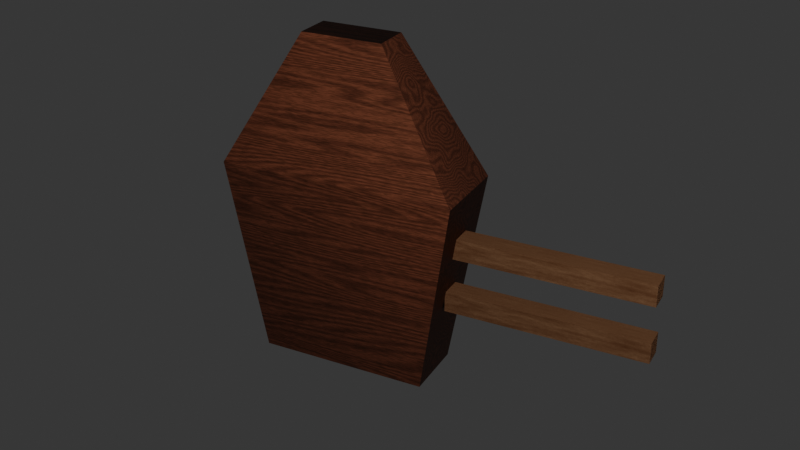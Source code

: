 # Source: Fence.blend  (saved by Blender 3.1.7; exported with 4.5.12 LTS)
import bpy
from mathutils import Matrix  # noqa: F401  (used for matrix-valued properties, if any)

bpy.ops.wm.read_factory_settings(use_empty=True)
scene = bpy.context.scene
scene.name = 'Scene'

# ---- collections
col_collection = bpy.data.collections.new('Collection'); scene.collection.children.link(col_collection)

# ---- materials (node trees are filled in below, after node groups)
mat_polished_walnut = bpy.data.materials.new('Polished Walnut')
mat_polished_walnut.alpha_threshold = 0.0
mat_polished_walnut.use_transparent_shadow = False
mat_polished_walnut.diffuse_color = (0.1408, 0.0552, 0.0329, 1.0)
mat_polished_walnut.roughness = 0.5
mat_woodp = bpy.data.materials.new('WoodP')
mat_woodp.use_transparent_shadow = False

# ---- node groups
ng_woodp_002 = bpy.data.node_groups.new('WoodP.002', 'ShaderNodeTree')
_s = ng_woodp_002.interface.new_socket(name='Shader', in_out='OUTPUT', socket_type='NodeSocketShader')
_s = ng_woodp_002.interface.new_socket(name='Color2', in_out='INPUT', socket_type='NodeSocketColor')
_s.default_value = (1.0, 0.5225, 0.263, 1.0)
_s = ng_woodp_002.interface.new_socket(name='Color1', in_out='INPUT', socket_type='NodeSocketColor')
_s.default_value = (0.03566, 0.008247, 0.0, 1.0)
_s = ng_woodp_002.interface.new_socket(name='IOR', in_out='INPUT', socket_type='NodeSocketFloat')
_s.default_value = 1.4
_s.min_value = 1.0
_s.max_value = 1000.0
_N = ng_woodp_002.nodes; _L = ng_woodp_002.links
n0 = _N.new('NodeFrame'); n0.name = 'Frame'; n0.location = (898, 113)
n0.label = 'bwide.wordpress.com'
n0.width = 200
n1 = _N.new('ShaderNodeMapping'); n1.name = 'Mapping.005'; n1.location = (-2930, -7)
n1.hide = True
n1.inputs[3].default_value = (3.0, 1.0, 1.0)
n2 = _N.new('ShaderNodeMapping'); n2.name = 'Mapping.006'; n2.location = (-2930, -57)
n2.hide = True
n2.inputs[3].default_value = (2.0, 1.0, 1.0)
n3 = _N.new('ShaderNodeTexNoise'); n3.name = 'Noise Texture.006'; n3.location = (-2690, -57)
n3.width = 150
n3.hide = True
n3.inputs[2].default_value = 4000.0
n4 = _N.new('ShaderNodeTexNoise'); n4.name = 'Noise Texture.005'; n4.location = (-2690, -107)
n4.width = 150
n4.hide = True
n4.inputs[2].default_value = 2e+04
n5 = _N.new('ShaderNodeMapping'); n5.name = 'Mapping.003'; n5.location = (-2440, -7)
n5.hide = True
n5.inputs[3].default_value = (8.0, 1.0, 1.0)
n6 = _N.new('ShaderNodeTexNoise'); n6.name = 'Noise Texture.004'; n6.location = (-2440, -57)
n6.width = 150
n6.hide = True
n6.inputs[2].default_value = 1200.0
n7 = _N.new('ShaderNodeMix'); n7.name = 'Mix.013'; n7.location = (-2440, -107)
n7.width = 100
n7.hide = True
n7.data_type = 'RGBA'
n7.blend_type = 'OVERLAY'
n7.inputs[0].default_value = 1.0
n8 = _N.new('ShaderNodeMapping'); n8.name = 'Mapping.002'; n8.location = (-2190, -57)
n8.hide = True
n8.inputs[3].default_value = (11.0, 1.0, 1.0)
n9 = _N.new('ShaderNodeMapping'); n9.name = 'Mapping.001'; n9.location = (-2190, -107)
n9.hide = True
n9.inputs[3].default_value = (7.0, 1.0, 1.0)
n10 = _N.new('ShaderNodeTexNoise'); n10.name = 'Noise Texture.003'; n10.location = (-2190, -157)
n10.width = 150
n10.hide = True
n10.inputs[2].default_value = 400.0
n11 = _N.new('ShaderNodeMix'); n11.name = 'Mix.014'; n11.location = (-2190, -207)
n11.width = 100
n11.hide = True
n11.data_type = 'RGBA'
n11.blend_type = 'OVERLAY'
n11.inputs[0].default_value = 1.0
n12 = _N.new('ShaderNodeTexNoise'); n12.name = 'Noise Texture.002'; n12.location = (-1940, -57)
n12.width = 150
n12.hide = True
n12.inputs[2].default_value = 40.0
n13 = _N.new('ShaderNodeTexNoise'); n13.name = 'Noise Texture.001'; n13.location = (-1940, -107)
n13.width = 150
n13.hide = True
n13.inputs[2].default_value = 160.0
n14 = _N.new('ShaderNodeTexNoise'); n14.name = 'Noise Texture'; n14.location = (-1940, -7)
n14.width = 150
n14.hide = True
n15 = _N.new('ShaderNodeMix'); n15.name = 'Mix.005'; n15.location = (-1940, -157)
n15.width = 100
n15.hide = True
n15.data_type = 'RGBA'
n15.blend_type = 'OVERLAY'
n15.inputs[0].default_value = 1.0
n16 = _N.new('ShaderNodeMix'); n16.name = 'Mix.003'; n16.location = (-1690, -7)
n16.width = 100
n16.hide = True
n16.data_type = 'RGBA'
n16.blend_type = 'MULTIPLY'
n16.inputs[0].default_value = 0.7
n17 = _N.new('ShaderNodeMix'); n17.name = 'Mix.004'; n17.location = (-1690, -57)
n17.width = 100
n17.hide = True
n17.data_type = 'RGBA'
n17.blend_type = 'OVERLAY'
n17.inputs[0].default_value = 1.0
n18 = _N.new('ShaderNodeMix'); n18.name = 'Mix.002'; n18.location = (-1490, -7)
n18.width = 100
n18.hide = True
n18.data_type = 'RGBA'
n18.blend_type = 'OVERLAY'
n18.inputs[0].default_value = 1.0
n19 = _N.new('ShaderNodeMath'); n19.name = 'Add.001'; n19.location = (-1290, -134)
n19.width = 120
n19.operation = 'MULTIPLY'
n19.inputs[1].default_value = 0.2
n19.inputs[2].default_value = 0.0
n20 = _N.new('ShaderNodeMix'); n20.name = 'Mix.007'; n20.location = (-1050, -191)
n20.label = 'Diffuse'
n20.width = 100
n20.data_type = 'RGBA'
n21 = _N.new('ShaderNodeMixShader'); n21.name = 'Mix Shader.001'; n21.location = (-550, 0)
n21.width = 150
n22 = _N.new('ShaderNodeFresnel'); n22.name = 'Fresnel.001'; n22.location = (-850, 0)
n22.width = 150
n23 = _N.new('ShaderNodeMix'); n23.name = 'Mix.009'; n23.location = (-1050, 0)
n23.label = 'Diffuse'
n23.width = 100
n23.data_type = 'RGBA'
n24 = _N.new('ShaderNodeBsdfAnisotropic'); n24.name = 'Glossy BSDF.001'; n24.location = (-550, -137)
n24.width = 200
n24.distribution = 'BECKMANN'
n24.inputs[1].default_value = 1.0
n25 = _N.new('ShaderNodeBsdfAnisotropic'); n25.name = 'Glossy BSDF'; n25.location = (-850, -256)
n25.width = 200
n25.distribution = 'BECKMANN'
n26 = _N.new('ShaderNodeMixShader'); n26.name = 'Mix Shader.002'; n26.location = (-250, 0)
n26.width = 150
n27 = _N.new('ShaderNodeMapping'); n27.name = 'Mapping'; n27.location = (-2190, -7)
n27.hide = True
n27.inputs[3].default_value = (15.0, 1.0, 1.0)
n28 = _N.new('NodeReroute'); n28.name = 'Reroute'; n28.location = (-3046, 0)
n28.width = 16
n28.socket_idname = 'NodeSocketVector'
n29 = _N.new('ShaderNodeTexCoord'); n29.name = 'Texture Coordinate'; n29.location = (-3536, -22)
n29.width = 150
n29.hide = True
n30 = _N.new('ShaderNodeMapping'); n30.name = 'Mapping.004'; n30.location = (-2690, -7)
n30.hide = True
n30.inputs[3].default_value = (4.0, 1.0, 1.0)
n31 = _N.new('ShaderNodeMapping'); n31.name = 'Mapping.007'; n31.location = (-3286, 0)
n31.label = 'Global Mapping'
n32 = _N.new('NodeGroupInput'); n32.name = 'Group Input'; n32.location = (-1290, 0)
n33 = _N.new('NodeGroupOutput'); n33.name = 'Group Output'; n33.location = (-898, -113)
n34 = _N.new('ShaderNodeBsdfDiffuse'); n34.name = 'Diffuse BSDF.001'; n34.location = (-850, -118)
n34.width = 200
n33.parent = n0
_L.new(n27.outputs[0], n14.inputs[0])
_L.new(n28.outputs[0], n27.inputs[0])
_L.new(n14.outputs[0], n16.inputs[6])
_L.new(n13.outputs[0], n17.inputs[6])
_L.new(n28.outputs[0], n9.inputs[0])
_L.new(n9.outputs[0], n13.inputs[0])
_L.new(n8.outputs[0], n12.inputs[0])
_L.new(n28.outputs[0], n8.inputs[0])
_L.new(n16.outputs[2], n18.inputs[6])
_L.new(n12.outputs[0], n16.inputs[7])
_L.new(n5.outputs[0], n10.inputs[0])
_L.new(n28.outputs[0], n5.inputs[0])
_L.new(n30.outputs[0], n6.inputs[0])
_L.new(n28.outputs[0], n30.inputs[0])
_L.new(n10.outputs[0], n15.inputs[6])
_L.new(n6.outputs[0], n11.inputs[6])
_L.new(n18.outputs[2], n19.inputs[0])
_L.new(n19.outputs[0], n20.inputs[0])
_L.new(n25.outputs[0], n21.inputs[2])
_L.new(n18.outputs[2], n23.inputs[0])
_L.new(n21.outputs[0], n26.inputs[1])
_L.new(n24.outputs[0], n26.inputs[2])
_L.new(n15.outputs[2], n17.inputs[7])
_L.new(n17.outputs[2], n18.inputs[7])
_L.new(n1.outputs[0], n3.inputs[0])
_L.new(n2.outputs[0], n4.inputs[0])
_L.new(n3.outputs[0], n7.inputs[6])
_L.new(n4.outputs[0], n7.inputs[7])
_L.new(n11.outputs[2], n15.inputs[7])
_L.new(n22.outputs[0], n21.inputs[0])
_L.new(n22.outputs[0], n26.inputs[0])
_L.new(n7.outputs[2], n11.inputs[7])
_L.new(n28.outputs[0], n1.inputs[0])
_L.new(n28.outputs[0], n2.inputs[0])
_L.new(n34.outputs[0], n21.inputs[1])
_L.new(n20.outputs[2], n25.inputs[0])
_L.new(n23.outputs[2], n34.inputs[0])
_L.new(n29.outputs[0], n31.inputs[0])
_L.new(n31.outputs[0], n28.inputs[0])
_L.new(n26.outputs[0], n33.inputs[0])
_L.new(n32.outputs[0], n23.inputs[7])
_L.new(n32.outputs[0], n20.inputs[7])
_L.new(n32.outputs[0], n24.inputs[0])
_L.new(n32.outputs[1], n23.inputs[6])
_L.new(n32.outputs[1], n20.inputs[6])
_L.new(n32.outputs[2], n22.inputs[0])
n33.is_active_output = True

# ---- material node trees
mat_polished_walnut.use_nodes = True; mat_polished_walnut.node_tree.nodes.clear()
_N = mat_polished_walnut.node_tree.nodes; _L = mat_polished_walnut.node_tree.links
n0 = _N.new('ShaderNodeMix'); n0.name = 'Mix'; n0.location = (50, 436)
n0.data_type = 'RGBA'
n0.blend_type = 'MULTIPLY'
n0.inputs[0].default_value = 1.0
n1 = _N.new('ShaderNodeMix'); n1.name = 'Mix.001'; n1.location = (-190, 436)
n1.data_type = 'RGBA'
n1.inputs[6].default_value = (0.6038, 0.6038, 0.6038, 1.0)
n1.inputs[7].default_value = (0.3185, 0.3185, 0.3185, 1.0)
n2 = _N.new('ShaderNodeLayerWeight'); n2.name = 'Layer Weight'; n2.location = (290, 436)
n2.inputs[0].default_value = 0.02999
n3 = _N.new('ShaderNodeBsdfAnisotropic'); n3.name = 'Glossy BSDF'; n3.location = (290, 297)
n3.distribution = 'BECKMANN'
n3.inputs[1].default_value = 0.866
n4 = _N.new('ShaderNodeMix'); n4.name = 'Mix.002'; n4.location = (-190, 245)
n4.data_type = 'RGBA'
n4.inputs[6].default_value = (0.3784, 0.1132, 0.05196, 1.0)
n4.inputs[7].default_value = (0.1883, 0.0609, 0.02537, 1.0)
n5 = _N.new('ShaderNodeBsdfAnisotropic'); n5.name = 'Glossy BSDF.001'; n5.location = (290, 128)
n5.distribution = 'BECKMANN'
n5.inputs[0].default_value = (1.0, 0.8869, 0.8433, 1.0)
n5.inputs[1].default_value = 0.5916
n6 = _N.new('ShaderNodeMath'); n6.name = 'Math'; n6.location = (290, -41)
n6.operation = 'MULTIPLY'
n6.inputs[1].default_value = 0.002
n6.inputs[2].default_value = 0.0
n7 = _N.new('ShaderNodeTexWave'); n7.name = 'Wave Texture'; n7.location = (-440, 436)
n7.wave_type = 'RINGS'
n7.bands_direction = 'DIAGONAL'
n7.rings_direction = 'SPHERICAL'
n7.inputs[2].default_value = 350.0
n7.inputs[3].default_value = 4.0
n7.inputs[6].default_value = 1.571
n8 = _N.new('ShaderNodeMath'); n8.name = 'Math.001'; n8.location = (-680, -109)
n8.operation = 'MULTIPLY'
n8.inputs[1].default_value = 0.25
n8.inputs[2].default_value = 0.0
n9 = _N.new('ShaderNodeMath'); n9.name = 'Math.002'; n9.location = (-680, 65)
n9.operation = 'MULTIPLY'
n9.inputs[1].default_value = 0.7
n9.inputs[2].default_value = 0.0
n10 = _N.new('ShaderNodeMath'); n10.name = 'Math.003'; n10.location = (-680, -282)
n10.operation = 'MULTIPLY'
n10.inputs[1].default_value = 5.0
n10.inputs[2].default_value = 0.0
n11 = _N.new('ShaderNodeValue'); n11.name = 'Value'; n11.location = (-920, 179)
n11.label = 'Scale'
n11.outputs[0].default_value = 1.0
n12 = _N.new('ShaderNodeOutputMaterial'); n12.name = 'Material Output'; n12.location = (780, 436)
n13 = _N.new('ShaderNodeMapping'); n13.name = 'Mapping'; n13.location = (-680, 436)
n13.inputs[2].default_value = (0.0, 0.0, 1.745)
n13.inputs[3].default_value = (2.0, 0.4, 10.0)
n14 = _N.new('ShaderNodeTexWave'); n14.name = 'Wave Texture.001'; n14.location = (-440, 176)
n14.bands_direction = 'DIAGONAL'
n14.rings_direction = 'SPHERICAL'
n14.inputs[2].default_value = 15.0
n14.inputs[3].default_value = 4.424
n14.inputs[6].default_value = 1.571
n15 = _N.new('ShaderNodeDisplacement'); n15.name = 'Displacement'; n15.location = (540, 297)
n15.inputs[1].default_value = 0.0
n15.inputs[2].default_value = 0.1
n16 = _N.new('ShaderNodeMixShader'); n16.name = 'Mix Shader'; n16.location = (540, 436)
n17 = _N.new('ShaderNodeTexCoord'); n17.name = 'Texture Coordinate'; n17.location = (-920, 436)
_L.new(n14.outputs[1], n4.inputs[0])
_L.new(n14.outputs[1], n6.inputs[0])
_L.new(n13.outputs[0], n14.inputs[0])
_L.new(n17.outputs[0], n13.inputs[0])
_L.new(n5.outputs[0], n16.inputs[2])
_L.new(n16.outputs[0], n12.inputs[0])
_L.new(n3.outputs[0], n16.inputs[1])
_L.new(n2.outputs[1], n16.inputs[0])
_L.new(n13.outputs[0], n7.inputs[0])
_L.new(n7.outputs[1], n1.inputs[0])
_L.new(n0.outputs[2], n3.inputs[0])
_L.new(n4.outputs[2], n0.inputs[7])
_L.new(n11.outputs[0], n8.inputs[0])
_L.new(n8.outputs[0], n7.inputs[4])
_L.new(n11.outputs[0], n9.inputs[0])
_L.new(n9.outputs[0], n7.inputs[1])
_L.new(n11.outputs[0], n10.inputs[0])
_L.new(n10.outputs[0], n14.inputs[4])
_L.new(n10.outputs[0], n14.inputs[1])
_L.new(n1.outputs[2], n0.inputs[6])
_L.new(n6.outputs[0], n15.inputs[0])
_L.new(n15.outputs[0], n12.inputs[2])
n12.is_active_output = True
mat_woodp.use_nodes = True; mat_woodp.node_tree.nodes.clear()
_N = mat_woodp.node_tree.nodes; _L = mat_woodp.node_tree.links
n0 = _N.new('ShaderNodeTexNoise'); n0.name = 'Noise Texture'; n0.location = (-383, -102)
n0.inputs[2].default_value = 30.0
n0.inputs[3].default_value = 6.0
n1 = _N.new('ShaderNodeOutputMaterial'); n1.name = 'Material Output'; n1.location = (62, 75)
n2 = _N.new('ShaderNodeGroup'); n2.name = 'Group.007'; n2.location = (-202, 75)
n2.width = 163
n2.node_tree = ng_woodp_002
n2.inputs[0].default_value = (0.2541, 0.137, 0.07199, 1.0)
n2.inputs[1].default_value = (0.03566, 0.008247, 0.0, 1.0)
n2.inputs[2].default_value = 1.0
n3 = _N.new('ShaderNodeNormalMap'); n3.name = 'Normal Map'; n3.location = (-138, -127)
n3.inputs[0].default_value = 0.06
_L.new(n0.outputs[1], n3.inputs[1])
_L.new(n2.outputs[0], n1.inputs[0])
_L.new(n3.outputs[0], n1.inputs[2])
n1.is_active_output = True

# ---- world
world_world = bpy.data.worlds.new('World'); scene.world = world_world
world_world.use_nodes = True; world_world.node_tree.nodes.clear()
_N = world_world.node_tree.nodes; _L = world_world.node_tree.links
n0 = _N.new('ShaderNodeOutputWorld'); n0.name = 'World Output'; n0.location = (300, 300)
n1 = _N.new('ShaderNodeBackground'); n1.name = 'Background'; n1.location = (10, 300)
n2 = _N.new('ShaderNodeRGB'); n2.name = 'RGB'; n2.location = (-280, 270)
n2.outputs[0].default_value = (0.0331, 0.0331, 0.0331, 1.0)
_L.new(n1.outputs[0], n0.inputs[0])
_L.new(n2.outputs[0], n1.inputs[0])
n0.is_active_output = True
world_world.color = (0.05088, 0.05088, 0.05088)
world_world.use_sun_shadow = False
world_world.sun_shadow_jitter_overblur = 0.0

# ---- cameras
cam_camera = bpy.data.cameras.new('Camera')
cam_camera.clip_end = 100.0
cam_camera.ortho_scale = 7.314

# ---- lights
light_light = bpy.data.lights.new('Light', 'POINT')
light_light.transmission_factor = 0.0
light_light.energy = 1000.0
light_light.shadow_soft_size = 0.1
light_light.shadow_maximum_resolution = 0.006
light_light.use_absolute_resolution = True

# ---- meshes
me_cube = bpy.data.meshes.new('Cube')
me_cube.from_pydata([(1.307, 1.378, 0.928), (1.0, 1.0, -1.0), (1.307, -1.378, 0.928), (1.0, -1.0, -1.0), (-1.307, 1.378, 0.928), (-1.0, 1.0, -1.0), (-1.307, -1.378, 0.928), (-1.0, -1.0, -1.0), (0.5896, -0.4654, 2.203), (-0.5896, -0.4654, 2.203), (0.5896, 0.4654, 2.203), (-0.5896, 0.4654, 2.203)], [], [(4, 6, 9, 11), (3, 2, 6, 7), (7, 6, 4, 5), (5, 1, 3, 7), (1, 0, 2, 3), (5, 4, 0, 1), (10, 11, 9, 8), (2, 0, 10, 8), (0, 4, 11, 10), (6, 2, 8, 9)])
_uv = me_cube.uv_layers.new(name='UVMap')
_uv.uv.foreach_set('vector', [0.625, 0.25, 0.625, 0.0, 0.625, 0.0, 0.625, 0.25, 0.375, 0.75, 0.625, 0.75, 0.625, 1.0, 0.375, 1.0, 0.375, 0.0, 0.625, 0.0, 0.625, 0.25, 0.375, 0.25, 0.125, 0.5, 0.375, 0.5, 0.375, 0.75, 0.125, 0.75, 0.375, 0.5, 0.625, 0.5, 0.625, 0.75, 0.375, 0.75, 0.375, 0.25, 0.625, 0.25, 0.625, 0.5, 0.375, 0.5, 0.625, 0.5, 0.875, 0.5, 0.875, 0.75, 0.625, 0.75, 0.625, 0.75, 0.625, 0.5, 0.625, 0.5, 0.625, 0.75, 0.625, 0.5, 0.625, 0.25, 0.625, 0.25, 0.625, 0.5, 0.625, 1.0, 0.625, 0.75, 0.625, 0.75, 0.625, 1.0])
me_cube.materials.append(mat_polished_walnut)
me_cube.use_remesh_preserve_volume = False
me_cube.use_remesh_preserve_attributes = False
me_cube.use_mirror_vertex_groups = False
me_cube.update()
me_material_preview_mesh = bpy.data.meshes.new('Material_Preview_Mesh')
me_material_preview_mesh.from_pydata([], [], [])
me_material_preview_mesh.use_remesh_fix_poles = True
me_material_preview_mesh.use_remesh_preserve_attributes = False
me_material_preview_mesh.update()
me_cube_001 = bpy.data.meshes.new('Cube.001')
me_cube_001.from_pydata([(-1.0, -1.0, -1.0), (-1.0, -1.0, 1.0), (-1.0, 1.0, -1.0), (-1.0, 1.0, 1.0), (1.0, -1.0, -1.0), (1.0, -1.0, 1.0), (1.0, 1.0, -1.0), (1.0, 1.0, 1.0)], [], [(0, 1, 3, 2), (2, 3, 7, 6), (6, 7, 5, 4), (4, 5, 1, 0), (2, 6, 4, 0), (7, 3, 1, 5)])
_uv = me_cube_001.uv_layers.new(name='UVMap')
_uv.uv.foreach_set('vector', [0.375, 0.0, 0.625, 0.0, 0.625, 0.25, 0.375, 0.25, 0.375, 0.25, 0.625, 0.25, 0.625, 0.5, 0.375, 0.5, 0.375, 0.5, 0.625, 0.5, 0.625, 0.75, 0.375, 0.75, 0.375, 0.75, 0.625, 0.75, 0.625, 1.0, 0.375, 1.0, 0.125, 0.5, 0.375, 0.5, 0.375, 0.75, 0.125, 0.75, 0.625, 0.5, 0.875, 0.5, 0.875, 0.75, 0.625, 0.75])
me_cube_001.materials.append(mat_woodp)
me_cube_001.use_remesh_fix_poles = True
me_cube_001.use_remesh_preserve_attributes = False
me_cube_001.update()
me_cube_002 = bpy.data.meshes.new('Cube.002')
me_cube_002.from_pydata([(-1.0, -1.0, -1.0), (-1.0, -1.0, 1.0), (-1.0, 1.0, -1.0), (-1.0, 1.0, 1.0), (1.0, -1.0, -1.0), (1.0, -1.0, 1.0), (1.0, 1.0, -1.0), (1.0, 1.0, 1.0)], [], [(0, 1, 3, 2), (2, 3, 7, 6), (6, 7, 5, 4), (4, 5, 1, 0), (2, 6, 4, 0), (7, 3, 1, 5)])
_uv = me_cube_002.uv_layers.new(name='UVMap')
_uv.uv.foreach_set('vector', [0.375, 0.0, 0.625, 0.0, 0.625, 0.25, 0.375, 0.25, 0.375, 0.25, 0.625, 0.25, 0.625, 0.5, 0.375, 0.5, 0.375, 0.5, 0.625, 0.5, 0.625, 0.75, 0.375, 0.75, 0.375, 0.75, 0.625, 0.75, 0.625, 1.0, 0.375, 1.0, 0.125, 0.5, 0.375, 0.5, 0.375, 0.75, 0.125, 0.75, 0.625, 0.5, 0.875, 0.5, 0.875, 0.75, 0.625, 0.75])
me_cube_002.materials.append(mat_woodp)
me_cube_002.use_remesh_fix_poles = True
me_cube_002.use_remesh_preserve_attributes = False
me_cube_002.update()

# ---- objects
ob_cube = bpy.data.objects.new('Cube', me_cube)
ob_light = bpy.data.objects.new('Light', light_light)
ob_camera = bpy.data.objects.new('Camera', cam_camera)
ob_material_preview_dummy = bpy.data.objects.new('Material_Preview_Dummy', me_material_preview_mesh)
ob_cube_001 = bpy.data.objects.new('Cube.001', me_cube_001)
ob_cube_002 = bpy.data.objects.new('Cube.002', me_cube_002)

# ---- transforms, parenting, visibility, modifiers, constraints
ob_cube.location = (0.0, 0.0, 0.0)
ob_cube.scale = (0.3112, 0.831, 1.0)
ob_cube.lock_rotations_4d = False
ob_cube.empty_display_type = 'ARROWS'
ob_cube.lineart.crease_threshold = 0.0
ob_light.location = (4.066, 3.425, 4.144)
ob_light.rotation_euler = (0.6503, 0.05522, 1.866)
ob_light.lock_rotations_4d = False
ob_light.empty_display_type = 'ARROWS'
ob_light.color = (0.0, 0.0, 0.0, 0.0)
ob_light.lineart.crease_threshold = 0.0
ob_camera.location = (8.039, 4.584, 4.958)
ob_camera.rotation_euler = (1.109, 0.0, 2.044)
ob_camera.lock_rotations_4d = False
ob_camera.empty_display_type = 'ARROWS'
ob_camera.color = (0.0, 0.0, 0.0, 0.0)
ob_camera.display_type = 'WIRE'
ob_camera.lineart.crease_threshold = 0.0
ob_material_preview_dummy.location = (0.0, 0.0, 0.0)
ob_material_preview_dummy.hide_select = True
ob_material_preview_dummy.hide_render = True
ob_cube_001.location = (0.0, 1.925, -0.15)
ob_cube_001.scale = (0.1018, 0.95, 0.1018)
ob_cube_002.location = (0.0, 1.925, 0.4)
ob_cube_002.scale = (0.1018, 0.95, 0.1018)

# ---- collection membership
col_collection.objects.link(ob_cube)
col_collection.objects.link(ob_light)
col_collection.objects.link(ob_camera)
col_collection.objects.link(ob_material_preview_dummy)
col_collection.objects.link(ob_cube_001)
col_collection.objects.link(ob_cube_002)

# ---- scene / render settings (as saved in the file)
scene.camera = ob_camera
scene.frame_start = 1; scene.frame_end = 250; scene.frame_set(1)
scene.render.engine = 'BLENDER_EEVEE_NEXT'
scene.cycles.sampling_pattern = 'TABULATED_SOBOL'
scene.cycles.use_light_tree = False
scene.view_settings.view_transform = 'Filmic'
bpy.context.view_layer.update()
